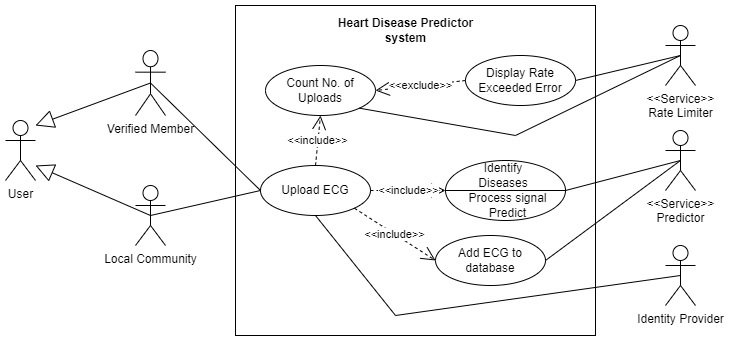

The diagram above was exported from draw.io. Its source (the exported page's mxGraphModel, read from the mxfile embedded in the PNG):
<mxGraphModel dx="868" dy="474" grid="1" gridSize="10" guides="1" tooltips="1" connect="1" arrows="1" fold="1" page="1" pageScale="1" pageWidth="850" pageHeight="1100" math="0" shadow="0">
  <root>
    <mxCell id="0" />
    <mxCell id="1" parent="0" />
    <mxCell id="5gv2K5Q-SgdFG3ANqjdx-1" value="User" style="shape=umlActor;verticalLabelPosition=bottom;verticalAlign=top;html=1;outlineConnect=0;" parent="1" vertex="1">
      <mxGeometry x="100" y="225" width="30" height="60" as="geometry" />
    </mxCell>
    <mxCell id="5gv2K5Q-SgdFG3ANqjdx-2" value="" style="html=1;" parent="1" vertex="1">
      <mxGeometry x="330" y="110" width="360" height="330" as="geometry" />
    </mxCell>
    <mxCell id="5gv2K5Q-SgdFG3ANqjdx-3" value="&lt;b&gt;Heart Disease Predictor system&lt;/b&gt;" style="text;html=1;strokeColor=none;fillColor=none;align=center;verticalAlign=middle;whiteSpace=wrap;rounded=0;" parent="1" vertex="1">
      <mxGeometry x="417.5" y="120" width="165" height="30" as="geometry" />
    </mxCell>
    <mxCell id="5gv2K5Q-SgdFG3ANqjdx-4" value="Upload ECG" style="ellipse;whiteSpace=wrap;html=1;" parent="1" vertex="1">
      <mxGeometry x="355" y="270" width="110" height="50" as="geometry" />
    </mxCell>
    <mxCell id="5gv2K5Q-SgdFG3ANqjdx-5" value="" style="ellipse;whiteSpace=wrap;html=1;" parent="1" vertex="1">
      <mxGeometry x="540" y="265" width="120" height="60" as="geometry" />
    </mxCell>
    <mxCell id="5gv2K5Q-SgdFG3ANqjdx-6" value="&amp;lt;&amp;lt;include&amp;gt;&amp;gt;" style="endArrow=open;endSize=12;dashed=1;html=1;rounded=0;entryX=0;entryY=0.5;entryDx=0;entryDy=0;" parent="1" source="5gv2K5Q-SgdFG3ANqjdx-4" target="5gv2K5Q-SgdFG3ANqjdx-5" edge="1">
      <mxGeometry width="160" relative="1" as="geometry">
        <mxPoint x="400" y="390" as="sourcePoint" />
        <mxPoint x="560" y="390" as="targetPoint" />
      </mxGeometry>
    </mxCell>
    <mxCell id="5gv2K5Q-SgdFG3ANqjdx-8" value="Identity Provider" style="shape=umlActor;verticalLabelPosition=bottom;verticalAlign=top;html=1;" parent="1" vertex="1">
      <mxGeometry x="760" y="350" width="30" height="60" as="geometry" />
    </mxCell>
    <mxCell id="5gv2K5Q-SgdFG3ANqjdx-13" value="Verified Member" style="shape=umlActor;verticalLabelPosition=bottom;verticalAlign=top;html=1;" parent="1" vertex="1">
      <mxGeometry x="230" y="155" width="30" height="65" as="geometry" />
    </mxCell>
    <mxCell id="5gv2K5Q-SgdFG3ANqjdx-14" value="Local Community" style="shape=umlActor;verticalLabelPosition=bottom;verticalAlign=top;html=1;" parent="1" vertex="1">
      <mxGeometry x="230" y="290" width="30" height="60" as="geometry" />
    </mxCell>
    <mxCell id="5gv2K5Q-SgdFG3ANqjdx-15" value="" style="endArrow=block;endSize=16;endFill=0;html=1;rounded=0;exitX=0.5;exitY=0.5;exitDx=0;exitDy=0;exitPerimeter=0;" parent="1" source="5gv2K5Q-SgdFG3ANqjdx-13" edge="1">
      <mxGeometry width="160" relative="1" as="geometry">
        <mxPoint x="230" y="180" as="sourcePoint" />
        <mxPoint x="130" y="230" as="targetPoint" />
      </mxGeometry>
    </mxCell>
    <mxCell id="5gv2K5Q-SgdFG3ANqjdx-16" value="" style="endArrow=block;endSize=16;endFill=0;html=1;rounded=0;exitX=0.5;exitY=0.5;exitDx=0;exitDy=0;exitPerimeter=0;" parent="1" source="5gv2K5Q-SgdFG3ANqjdx-14" edge="1">
      <mxGeometry width="160" relative="1" as="geometry">
        <mxPoint x="220" y="320" as="sourcePoint" />
        <mxPoint x="130" y="270" as="targetPoint" />
      </mxGeometry>
    </mxCell>
    <mxCell id="5gv2K5Q-SgdFG3ANqjdx-18" value="" style="endArrow=none;html=1;rounded=0;exitX=0.5;exitY=0.5;exitDx=0;exitDy=0;exitPerimeter=0;entryX=0;entryY=0.5;entryDx=0;entryDy=0;" parent="1" source="5gv2K5Q-SgdFG3ANqjdx-13" target="5gv2K5Q-SgdFG3ANqjdx-4" edge="1">
      <mxGeometry width="50" height="50" relative="1" as="geometry">
        <mxPoint x="450" y="380" as="sourcePoint" />
        <mxPoint x="500" y="330" as="targetPoint" />
      </mxGeometry>
    </mxCell>
    <mxCell id="5gv2K5Q-SgdFG3ANqjdx-20" value="" style="endArrow=none;html=1;rounded=0;entryX=0;entryY=0.5;entryDx=0;entryDy=0;exitX=0.5;exitY=0.5;exitDx=0;exitDy=0;exitPerimeter=0;" parent="1" source="5gv2K5Q-SgdFG3ANqjdx-14" target="5gv2K5Q-SgdFG3ANqjdx-4" edge="1">
      <mxGeometry width="50" height="50" relative="1" as="geometry">
        <mxPoint x="270" y="330" as="sourcePoint" />
        <mxPoint x="500" y="330" as="targetPoint" />
      </mxGeometry>
    </mxCell>
    <mxCell id="5gv2K5Q-SgdFG3ANqjdx-23" value="" style="endArrow=none;html=1;rounded=0;entryX=0.5;entryY=0.5;entryDx=0;entryDy=0;entryPerimeter=0;exitX=1;exitY=0.5;exitDx=0;exitDy=0;" parent="1" source="5gv2K5Q-SgdFG3ANqjdx-5" target="B14GVu8KG-J1atsSDd1Z-15" edge="1">
      <mxGeometry width="50" height="50" relative="1" as="geometry">
        <mxPoint x="670" y="320" as="sourcePoint" />
        <mxPoint x="750" y="350" as="targetPoint" />
      </mxGeometry>
    </mxCell>
    <mxCell id="B14GVu8KG-J1atsSDd1Z-6" value="Count No. of Uploads" style="ellipse;whiteSpace=wrap;html=1;" parent="1" vertex="1">
      <mxGeometry x="360" y="170" width="110" height="50" as="geometry" />
    </mxCell>
    <mxCell id="B14GVu8KG-J1atsSDd1Z-7" value="&amp;lt;&amp;lt;include&amp;gt;&amp;gt;" style="endArrow=open;endSize=12;dashed=1;html=1;rounded=0;exitX=0.5;exitY=0;exitDx=0;exitDy=0;entryX=0.5;entryY=1;entryDx=0;entryDy=0;" parent="1" source="5gv2K5Q-SgdFG3ANqjdx-4" target="B14GVu8KG-J1atsSDd1Z-6" edge="1">
      <mxGeometry width="160" relative="1" as="geometry">
        <mxPoint x="410" y="230" as="sourcePoint" />
        <mxPoint x="570" y="230" as="targetPoint" />
      </mxGeometry>
    </mxCell>
    <mxCell id="B14GVu8KG-J1atsSDd1Z-8" value="Display Rate Exceeded Error" style="ellipse;whiteSpace=wrap;html=1;" parent="1" vertex="1">
      <mxGeometry x="560" y="160" width="110" height="50" as="geometry" />
    </mxCell>
    <mxCell id="B14GVu8KG-J1atsSDd1Z-9" value="&amp;lt;&amp;lt;exclude&amp;gt;&amp;gt;" style="endArrow=open;endSize=12;dashed=1;html=1;rounded=0;entryX=1;entryY=0.5;entryDx=0;entryDy=0;exitX=0;exitY=0.5;exitDx=0;exitDy=0;" parent="1" source="B14GVu8KG-J1atsSDd1Z-8" target="B14GVu8KG-J1atsSDd1Z-6" edge="1">
      <mxGeometry width="160" relative="1" as="geometry">
        <mxPoint x="390" y="310" as="sourcePoint" />
        <mxPoint x="550" y="310" as="targetPoint" />
      </mxGeometry>
    </mxCell>
    <mxCell id="B14GVu8KG-J1atsSDd1Z-11" value="" style="endArrow=none;html=1;rounded=0;exitX=0;exitY=0.5;exitDx=0;exitDy=0;entryX=1;entryY=0.5;entryDx=0;entryDy=0;startArrow=none;" parent="1" source="5gv2K5Q-SgdFG3ANqjdx-5" target="5gv2K5Q-SgdFG3ANqjdx-5" edge="1">
      <mxGeometry width="50" height="50" relative="1" as="geometry">
        <mxPoint x="430" y="350" as="sourcePoint" />
        <mxPoint x="480" y="300" as="targetPoint" />
      </mxGeometry>
    </mxCell>
    <mxCell id="B14GVu8KG-J1atsSDd1Z-13" value="Identify Diseases" style="text;html=1;strokeColor=none;fillColor=none;align=center;verticalAlign=middle;whiteSpace=wrap;rounded=0;" parent="1" vertex="1">
      <mxGeometry x="567.5" y="265" width="60" height="30" as="geometry" />
    </mxCell>
    <mxCell id="B14GVu8KG-J1atsSDd1Z-15" value="&amp;lt;&amp;lt;Service&amp;gt;&amp;gt;&lt;br&gt;Predictor" style="shape=umlActor;verticalLabelPosition=bottom;verticalAlign=top;html=1;outlineConnect=0;" parent="1" vertex="1">
      <mxGeometry x="760" y="235" width="30" height="60" as="geometry" />
    </mxCell>
    <mxCell id="B14GVu8KG-J1atsSDd1Z-14" value="Process signal&lt;br&gt;Predict" style="text;html=1;strokeColor=none;fillColor=none;align=center;verticalAlign=middle;whiteSpace=wrap;rounded=0;" parent="1" vertex="1">
      <mxGeometry x="560" y="295" width="85" height="30" as="geometry" />
    </mxCell>
    <mxCell id="B14GVu8KG-J1atsSDd1Z-20" value="" style="endArrow=none;html=1;rounded=0;exitX=0.5;exitY=1;exitDx=0;exitDy=0;entryX=0.5;entryY=0.5;entryDx=0;entryDy=0;entryPerimeter=0;" parent="1" source="5gv2K5Q-SgdFG3ANqjdx-4" target="5gv2K5Q-SgdFG3ANqjdx-8" edge="1">
      <mxGeometry width="50" height="50" relative="1" as="geometry">
        <mxPoint x="500" y="380" as="sourcePoint" />
        <mxPoint x="550" y="330" as="targetPoint" />
        <Array as="points">
          <mxPoint x="490" y="420" />
        </Array>
      </mxGeometry>
    </mxCell>
    <mxCell id="B14GVu8KG-J1atsSDd1Z-21" value="&amp;lt;&amp;lt;Service&amp;gt;&amp;gt;&lt;br&gt;Rate Limiter" style="shape=umlActor;verticalLabelPosition=bottom;verticalAlign=top;html=1;outlineConnect=0;" parent="1" vertex="1">
      <mxGeometry x="760" y="130" width="30" height="60" as="geometry" />
    </mxCell>
    <mxCell id="B14GVu8KG-J1atsSDd1Z-23" value="" style="endArrow=none;html=1;rounded=0;entryX=0.5;entryY=0.5;entryDx=0;entryDy=0;entryPerimeter=0;exitX=1;exitY=0.5;exitDx=0;exitDy=0;" parent="1" source="B14GVu8KG-J1atsSDd1Z-8" target="B14GVu8KG-J1atsSDd1Z-21" edge="1">
      <mxGeometry width="50" height="50" relative="1" as="geometry">
        <mxPoint x="600" y="300" as="sourcePoint" />
        <mxPoint x="650" y="250" as="targetPoint" />
      </mxGeometry>
    </mxCell>
    <mxCell id="B14GVu8KG-J1atsSDd1Z-24" value="" style="endArrow=none;html=1;rounded=0;exitX=1;exitY=1;exitDx=0;exitDy=0;entryX=0.5;entryY=0.5;entryDx=0;entryDy=0;entryPerimeter=0;" parent="1" source="B14GVu8KG-J1atsSDd1Z-6" target="B14GVu8KG-J1atsSDd1Z-21" edge="1">
      <mxGeometry width="50" height="50" relative="1" as="geometry">
        <mxPoint x="600" y="300" as="sourcePoint" />
        <mxPoint x="770" y="160" as="targetPoint" />
        <Array as="points">
          <mxPoint x="610" y="240" />
        </Array>
      </mxGeometry>
    </mxCell>
    <mxCell id="cZQd37TnFRZwGsHrtgRV-1" value="Add ECG to database" style="ellipse;whiteSpace=wrap;html=1;" parent="1" vertex="1">
      <mxGeometry x="530" y="340" width="110" height="50" as="geometry" />
    </mxCell>
    <mxCell id="cZQd37TnFRZwGsHrtgRV-2" value="&amp;lt;&amp;lt;include&amp;gt;&amp;gt;" style="endArrow=open;endSize=12;dashed=1;html=1;rounded=0;exitX=1;exitY=1;exitDx=0;exitDy=0;entryX=0;entryY=0.5;entryDx=0;entryDy=0;" parent="1" source="5gv2K5Q-SgdFG3ANqjdx-4" target="cZQd37TnFRZwGsHrtgRV-1" edge="1">
      <mxGeometry width="160" relative="1" as="geometry">
        <mxPoint x="340" y="300" as="sourcePoint" />
        <mxPoint x="500" y="300" as="targetPoint" />
      </mxGeometry>
    </mxCell>
    <mxCell id="cZQd37TnFRZwGsHrtgRV-3" value="" style="endArrow=none;html=1;rounded=0;entryX=0.5;entryY=0.5;entryDx=0;entryDy=0;entryPerimeter=0;exitX=1;exitY=0.5;exitDx=0;exitDy=0;" parent="1" source="cZQd37TnFRZwGsHrtgRV-1" target="B14GVu8KG-J1atsSDd1Z-15" edge="1">
      <mxGeometry width="50" height="50" relative="1" as="geometry">
        <mxPoint x="530" y="360" as="sourcePoint" />
        <mxPoint x="580" y="310" as="targetPoint" />
      </mxGeometry>
    </mxCell>
  </root>
</mxGraphModel>